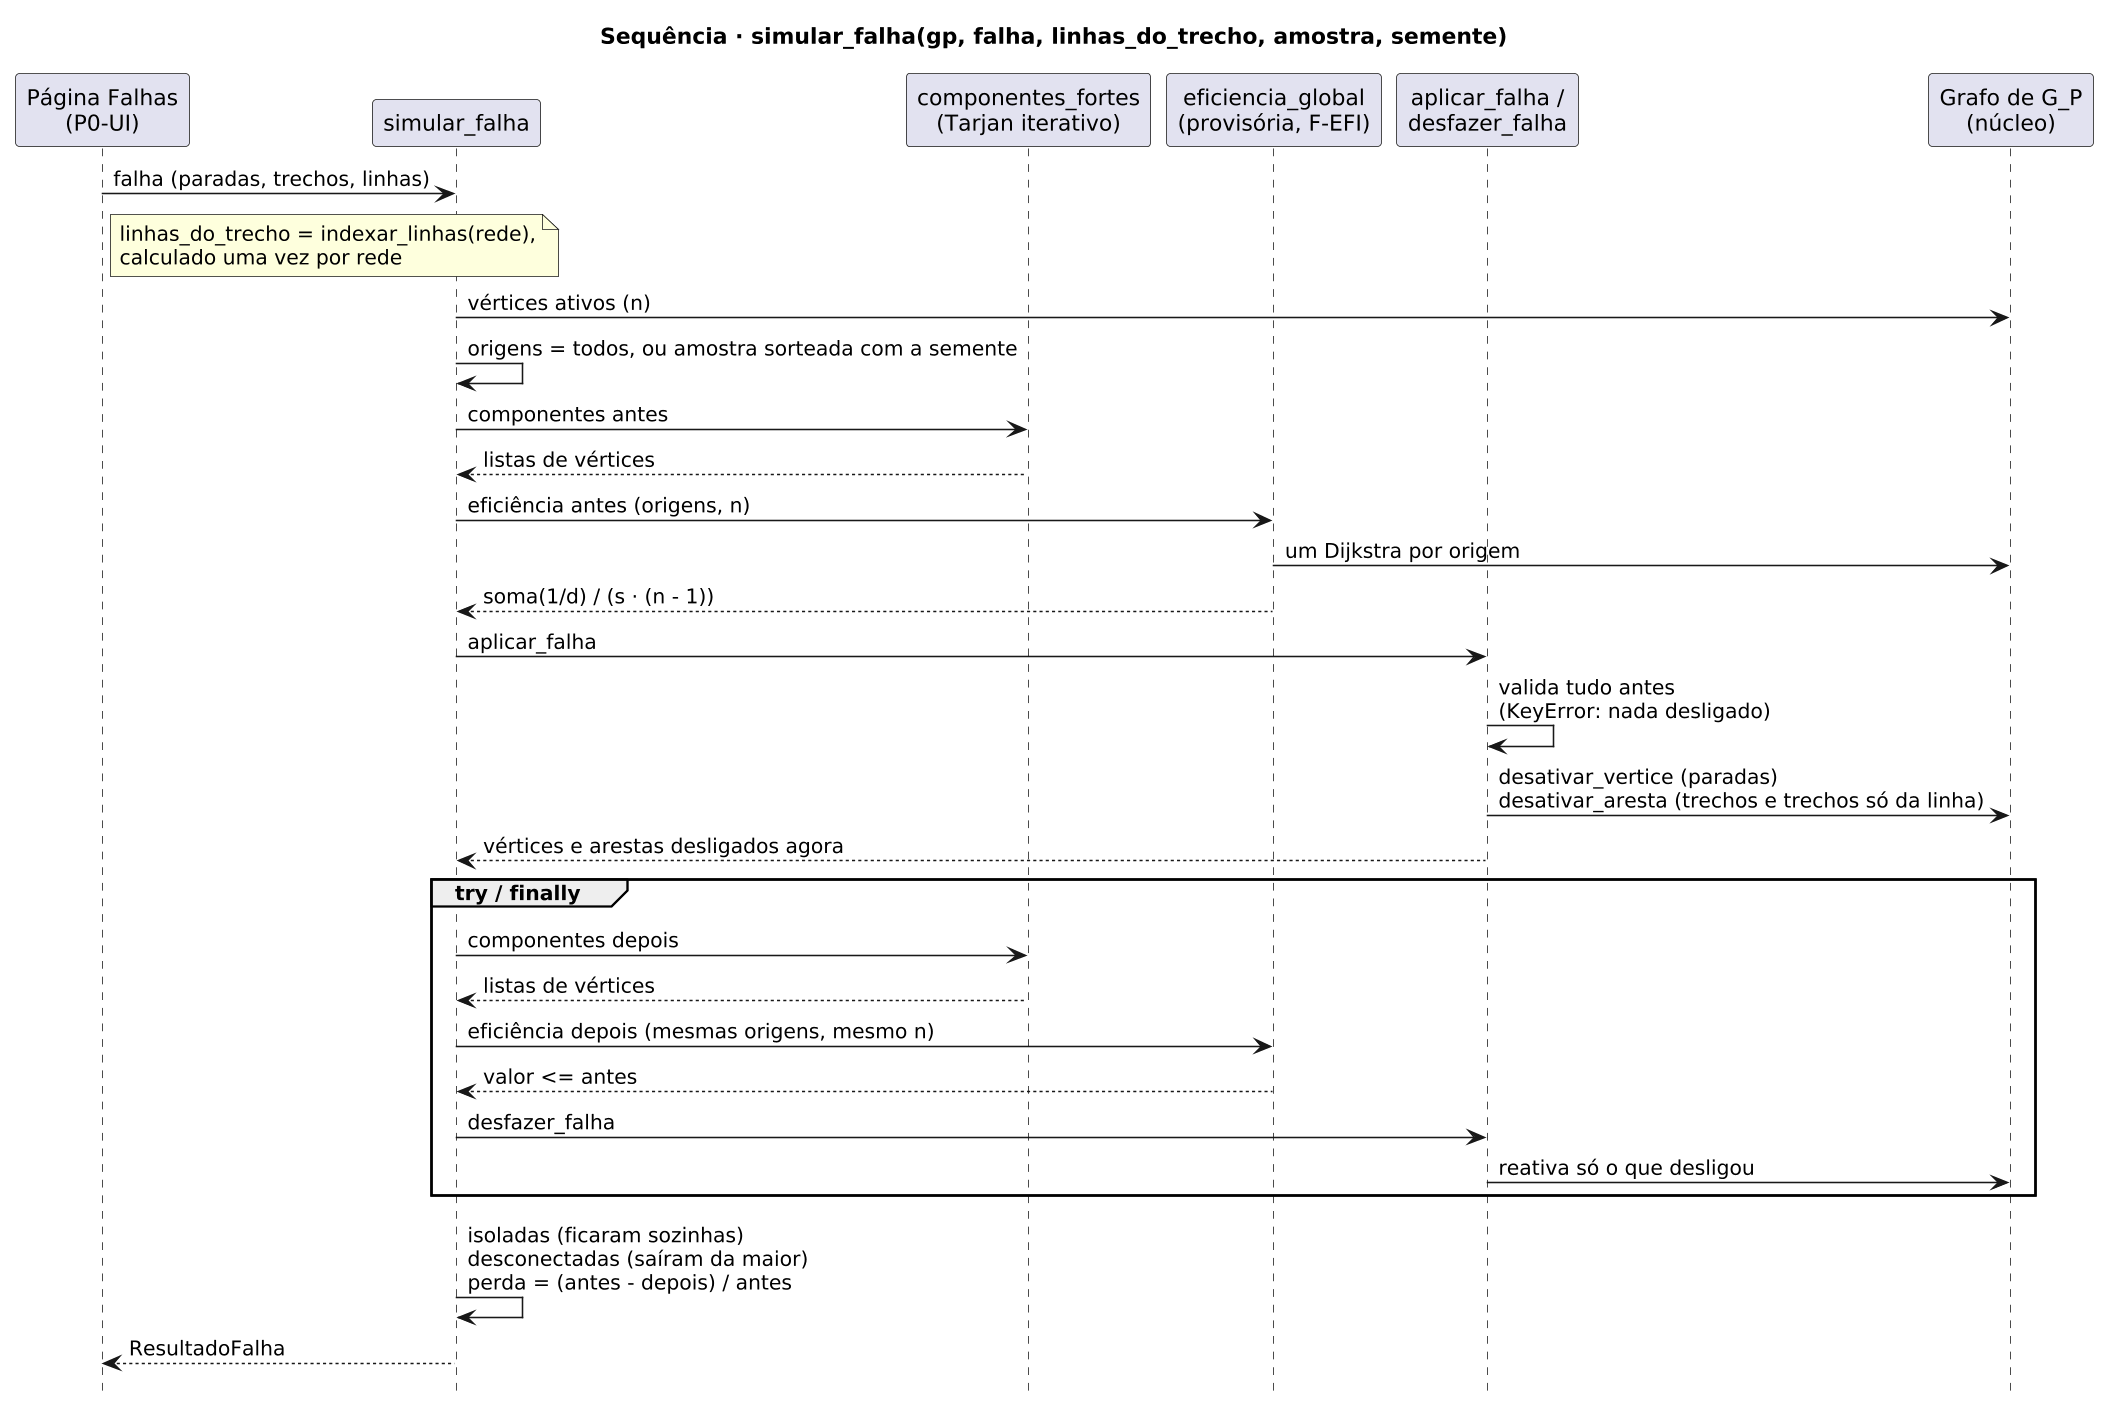

The diagram above was rendered by PlantUML. Its source (embedded in the PNG):
@startuml
' Diagrama de sequência de simular_falha (F-RES, RF-RES-01 a 03).
' Estado: implementado. Código: src/transporte/simulacao/falhas.py.
!pragma teoz true
skinparam dpi 150
skinparam shadowing false
skinparam sequenceMessageAlign left
title Sequência · simular_falha(gp, falha, linhas_do_trecho, amostra, semente)
hide footbox

participant "Página Falhas\n(P0-UI)" as UI
participant "simular_falha" as S
participant "componentes_fortes\n(Tarjan iterativo)" as T
participant "eficiencia_global\n(provisória, F-EFI)" as E
participant "aplicar_falha /\ndesfazer_falha" as F
participant "Grafo de G_P\n(núcleo)" as G

UI -> S : falha (paradas, trechos, linhas)
note right of UI : linhas_do_trecho = indexar_linhas(rede),\ncalculado uma vez por rede
S -> G : vértices ativos (n)
S -> S : origens = todos, ou amostra sorteada com a semente
S -> T : componentes antes
T --> S : listas de vértices
S -> E : eficiência antes (origens, n)
E -> G : um Dijkstra por origem
E --> S : soma(1/d) / (s · (n - 1))
S -> F : aplicar_falha
F -> F : valida tudo antes\n(KeyError: nada desligado)
F -> G : desativar_vertice (paradas)\ndesativar_aresta (trechos e trechos só da linha)
F --> S : vértices e arestas desligados agora
group try / finally
  S -> T : componentes depois
  T --> S : listas de vértices
  S -> E : eficiência depois (mesmas origens, mesmo n)
  E --> S : valor <= antes
  S -> F : desfazer_falha
  F -> G : reativa só o que desligou
end
S -> S : isoladas (ficaram sozinhas)\ndesconectadas (saíram da maior)\nperda = (antes - depois) / antes
S --> UI : ResultadoFalha
@enduml